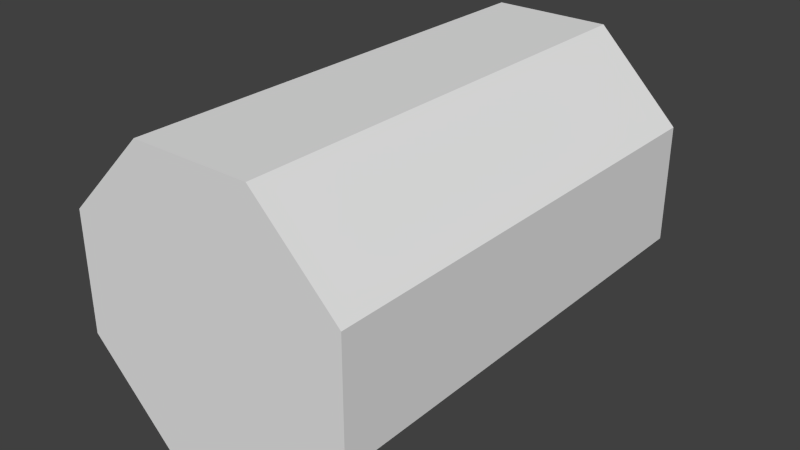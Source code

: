 # Source: Barrel.blend  (saved by Blender 2.74.0; exported with 4.5.12 LTS)
import bpy
from mathutils import Matrix  # noqa: F401  (used for matrix-valued properties, if any)

bpy.ops.wm.read_factory_settings(use_empty=True)
scene = bpy.context.scene
scene.name = 'Scene'

# ---- collections
col_collection_1 = bpy.data.collections.new('Collection 1'); scene.collection.children.link(col_collection_1)

# ---- world
world_world = bpy.data.worlds.new('World'); scene.world = world_world
world_world.color = (0.05088, 0.05088, 0.05088)
world_world.use_sun_shadow = False
world_world.sun_shadow_jitter_overblur = 0.0
world_world.cycles.sampling_method = 'MANUAL'
world_world.cycles.sample_map_resolution = 256

# ---- meshes
me_cylinder = bpy.data.meshes.new('Cylinder')
me_cylinder.from_pydata([(-0.1913, 1.5, 0.4619), (-0.1913, 5.96e-08, 0.4619), (0.1913, 1.5, 0.4619), (0.1913, 5.96e-08, 0.4619), (0.4619, 1.5, 0.1913), (0.4619, 0.0, 0.1913), (0.4619, 1.5, -0.1913), (0.4619, 0.0, -0.1913), (0.1913, 1.5, -0.4619), (0.1913, -5.96e-08, -0.4619), (-0.1913, 1.5, -0.4619), (-0.1913, -5.96e-08, -0.4619), (-0.4619, 1.5, -0.1913), (-0.4619, 0.0, -0.1913), (-0.4619, 1.5, 0.1913), (-0.4619, 0.0, 0.1913)], [], [(0, 1, 3, 2), (2, 3, 5, 4), (4, 5, 7, 6), (6, 7, 9, 8), (8, 9, 11, 10), (10, 11, 13, 12), (3, 1, 15, 13, 11, 9, 7, 5), (14, 15, 1, 0), (12, 13, 15, 14), (0, 2, 4, 6, 8, 10, 12, 14)])
_uv = me_cylinder.uv_layers.new(name='UVMap')
_uv.uv.foreach_set('vector', [0.5, 0.3267, 0.5, 0.0001175, 0.625, 0.0001175, 0.625, 0.3267, 0.625, 0.3267, 0.625, 0.0001175, 0.7499, 0.0001175, 0.7499, 0.3267, 0.7499, 0.3267, 0.7499, 0.0001175, 0.8749, 0.0001175, 0.8749, 0.3267, 0.8749, 0.3267, 0.8749, 0.0001175, 0.9999, 0.0001175, 0.9999, 0.3267, 0.0001175, 0.3267, 0.0001175, 0.0001175, 0.1251, 0.0001175, 0.1251, 0.3267, 0.1251, 0.3267, 0.1251, 0.0001175, 0.2501, 0.0001175, 0.2501, 0.3267, 0.8749, 0.6284, 0.7499, 0.6284, 0.6616, 0.54, 0.6616, 0.415, 0.7499, 0.3267, 0.8749, 0.3267, 0.9633, 0.415, 0.9633, 0.54, 0.375, 0.3267, 0.375, 0.0001175, 0.5, 0.0001175, 0.5, 0.3267, 0.2501, 0.3267, 0.2501, 0.0001175, 0.375, 0.0001175, 0.375, 0.3267, 0.1251, 0.3267, 0.2501, 0.3267, 0.3384, 0.415, 0.3384, 0.54, 0.2501, 0.6284, 0.1251, 0.6284, 0.03672, 0.54, 0.03672, 0.415])
me_cylinder.use_remesh_preserve_volume = False
me_cylinder.use_remesh_preserve_attributes = False
me_cylinder.use_mirror_vertex_groups = False
me_cylinder.update()

# ---- objects
ob_cylinder = bpy.data.objects.new('Cylinder', me_cylinder)

# ---- transforms, parenting, visibility, modifiers, constraints
ob_cylinder.location = (-1.863e-08, -0.75, 5.029e-08)
ob_cylinder.lineart.crease_threshold = 0.0

# ---- collection membership
col_collection_1.objects.link(ob_cylinder)

# ---- scene / render settings (as saved in the file)
scene.frame_start = 1; scene.frame_end = 250; scene.frame_set(1)
scene.render.engine = 'BLENDER_EEVEE_NEXT'
scene.render.resolution_percentage = 50
scene.render.dither_intensity = 0.0
scene.cycles.use_denoising = False
scene.cycles.samples = 10
scene.cycles.sampling_pattern = 'TABULATED_SOBOL'
scene.cycles.light_sampling_threshold = 0.0
scene.cycles.use_adaptive_sampling = False
scene.cycles.use_light_tree = False
scene.cycles.blur_glossy = 0.0
scene.cycles.pixel_filter_type = 'GAUSSIAN'
scene.cycles.sample_clamp_indirect = 0.0
scene.view_settings.view_transform = 'Standard'
bpy.context.view_layer.update()

# ---- added for rendering (the .blend has no active camera and no usable light): camera, sun
cam_auto = bpy.data.cameras.new('AutoCamera')
cam_auto.lens = 50.0
cam_auto.sensor_width = 36.0
cam_auto.clip_end = 1000.0
ob_auto_camera = bpy.data.objects.new('AutoCamera', cam_auto)
scene.collection.objects.link(ob_auto_camera)
ob_auto_camera.location = (1.8405, -2.2086, 1.4724)
ob_auto_camera.rotation_euler = (1.09748, -7.21219e-08, 0.694738)
scene.camera = ob_auto_camera
light_auto_sun = bpy.data.lights.new('AutoSun', 'SUN')
light_auto_sun.energy = 3.0
light_auto_sun.angle = 0.0523599
ob_auto_sun = bpy.data.objects.new('AutoSun', light_auto_sun)
scene.collection.objects.link(ob_auto_sun)
ob_auto_sun.rotation_euler = (0.872665, 0.174533, 0.523599)
bpy.context.view_layer.update()
